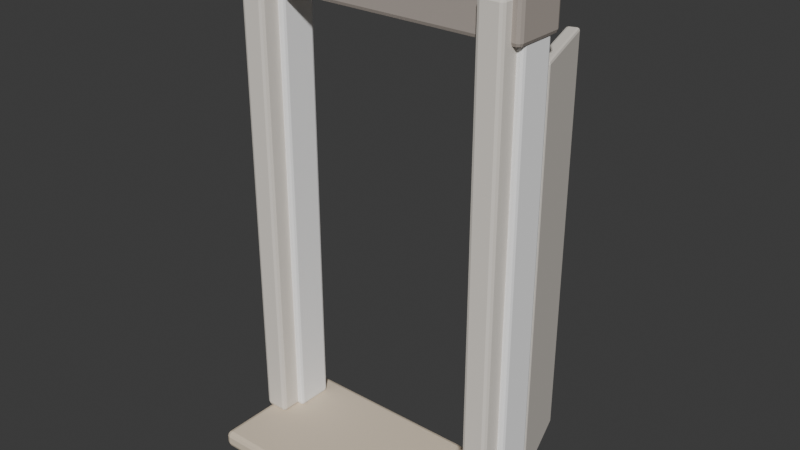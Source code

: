 # Source: WC_RIVER_Entrance_Open_A.blend  (saved by Blender 5.2.44; exported with 4.5.12 LTS)
import bpy
from mathutils import Matrix  # noqa: F401  (used for matrix-valued properties, if any)

bpy.ops.wm.read_factory_settings(use_empty=True)
scene = bpy.context.scene
scene.name = 'Scene'

# ---- collections
col_collection = bpy.data.collections.new('Collection'); scene.collection.children.link(col_collection)

# ---- materials (node trees are filled in below, after node groups)
mat_wc_mat_plaster_cream = bpy.data.materials.new('WC_MAT_Plaster_Cream')
mat_wc_mat_cedar_mid = bpy.data.materials.new('WC_MAT_Cedar_Mid')
mat_wc_mat_cedar_dark = bpy.data.materials.new('WC_MAT_Cedar_Dark')
mat_wc_mat_cream_stone = bpy.data.materials.new('WC_MAT_Cream_Stone')

# ---- material node trees
mat_wc_mat_plaster_cream.use_nodes = True; mat_wc_mat_plaster_cream.node_tree.nodes.clear()
_N = mat_wc_mat_plaster_cream.node_tree.nodes; _L = mat_wc_mat_plaster_cream.node_tree.links
n0 = _N.new('ShaderNodeBsdfPrincipled'); n0.name = 'Principled BSDF'; n0.location = (-200, 100)
n0.inputs[0].default_value = (1.0, 1.0, 1.0, 1.0)
n0.inputs[2].default_value = 0.94
n0.inputs[10].default_value = 0.005
n0.inputs[13].default_value = 0.13
n1 = _N.new('ShaderNodeOutputMaterial'); n1.name = 'Material Output'; n1.location = (200, 100)
_L.new(n0.outputs[0], n1.inputs[0])
n1.is_active_output = True
mat_wc_mat_cedar_mid.use_nodes = True; mat_wc_mat_cedar_mid.node_tree.nodes.clear()
_N = mat_wc_mat_cedar_mid.node_tree.nodes; _L = mat_wc_mat_cedar_mid.node_tree.links
n0 = _N.new('ShaderNodeBsdfPrincipled'); n0.name = 'Principled BSDF'; n0.location = (-200, 100)
n0.inputs[0].default_value = (0.82, 0.77, 0.7, 1.0)
n0.inputs[2].default_value = 0.94
n0.inputs[10].default_value = 0.005
n0.inputs[13].default_value = 0.13
n1 = _N.new('ShaderNodeOutputMaterial'); n1.name = 'Material Output'; n1.location = (200, 100)
_L.new(n0.outputs[0], n1.inputs[0])
n1.is_active_output = True
mat_wc_mat_cedar_dark.use_nodes = True; mat_wc_mat_cedar_dark.node_tree.nodes.clear()
_N = mat_wc_mat_cedar_dark.node_tree.nodes; _L = mat_wc_mat_cedar_dark.node_tree.links
n0 = _N.new('ShaderNodeBsdfPrincipled'); n0.name = 'Principled BSDF'; n0.location = (-200, 100)
n0.inputs[0].default_value = (0.43, 0.38, 0.34, 1.0)
n0.inputs[2].default_value = 0.94
n0.inputs[10].default_value = 0.005
n0.inputs[13].default_value = 0.13
n1 = _N.new('ShaderNodeOutputMaterial'); n1.name = 'Material Output'; n1.location = (200, 100)
_L.new(n0.outputs[0], n1.inputs[0])
n1.is_active_output = True
mat_wc_mat_cream_stone.use_nodes = True; mat_wc_mat_cream_stone.node_tree.nodes.clear()
_N = mat_wc_mat_cream_stone.node_tree.nodes; _L = mat_wc_mat_cream_stone.node_tree.links
n0 = _N.new('ShaderNodeBsdfPrincipled'); n0.name = 'Principled BSDF'; n0.location = (-200, 100)
n0.inputs[0].default_value = (0.75, 0.64, 0.5, 1.0)
n0.inputs[2].default_value = 0.94
n0.inputs[10].default_value = 0.005
n0.inputs[13].default_value = 0.13
n1 = _N.new('ShaderNodeOutputMaterial'); n1.name = 'Material Output'; n1.location = (200, 100)
_L.new(n0.outputs[0], n1.inputs[0])
n1.is_active_output = True

# ---- world
world_world = bpy.data.worlds.new('World'); scene.world = world_world
world_world.use_nodes = True; world_world.node_tree.nodes.clear()
_N = world_world.node_tree.nodes; _L = world_world.node_tree.links
n0 = _N.new('ShaderNodeOutputWorld'); n0.name = 'World Output'; n0.location = (200, 100)
n1 = _N.new('ShaderNodeBackground'); n1.name = 'Background'; n1.location = (-200, 100)
n1.inputs[0].default_value = (0.05088, 0.05088, 0.05088, 1.0)
_L.new(n1.outputs[0], n0.inputs[0])
n0.is_active_output = True
world_world.color = (0.05088, 0.05088, 0.05088)
world_world.sun_shadow_jitter_overblur = 0.0

# ---- meshes
me_plasterside_mesh = bpy.data.meshes.new('PlasterSide_Mesh')
me_plasterside_mesh.from_pydata([(-0.09, -0.09, -1.15), (-0.09, -0.09, 1.15), (-0.09, 0.09, -1.15), (-0.09, 0.09, 1.15), (0.09, -0.09, -1.15), (0.09, -0.09, 1.15), (0.09, 0.09, -1.15), (0.09, 0.09, 1.15)], [], [(0, 1, 3, 2), (2, 3, 7, 6), (6, 7, 5, 4), (4, 5, 1, 0), (2, 6, 4, 0), (7, 3, 1, 5)])
_uv = me_plasterside_mesh.uv_layers.new(name='UV0')
_uv.uv.foreach_set('vector', [-0.072, -0.92, -0.072, 0.92, 0.072, 0.92, 0.072, -0.92, -0.072, -0.92, -0.072, 0.92, 0.072, 0.92, 0.072, -0.92, 0.072, -0.92, 0.072, 0.92, -0.072, 0.92, -0.072, -0.92, 0.072, -0.92, 0.072, 0.92, -0.072, 0.92, -0.072, -0.92, -0.072, 0.072, 0.072, 0.072, 0.072, -0.072, -0.072, -0.072, 0.072, 0.072, -0.072, 0.072, -0.072, -0.072, 0.072, -0.072])
_ca = me_plasterside_mesh.color_attributes.new('PigmentCavity', 'FLOAT_COLOR', 'CORNER')
_ca.data.foreach_set('color', [0.95, 0.3768, 0.5, 1.0, 0.95, 0.3768, 0.5, 1.0, 0.95, 0.3768, 0.5, 1.0, 0.95, 0.3768, 0.5, 1.0, 0.95, 0.3768, 0.5, 1.0, 0.95, 0.3768, 0.5, 1.0, 0.95, 0.3768, 0.5, 1.0, 0.95, 0.3768, 0.5, 1.0, 0.95, 0.3768, 0.5, 1.0, 0.95, 0.3768, 0.5, 1.0, 0.95, 0.3768, 0.5, 1.0, 0.95, 0.3768, 0.5, 1.0, 0.95, 0.3768, 0.5, 1.0, 0.95, 0.3768, 0.5, 1.0, 0.95, 0.3768, 0.5, 1.0, 0.95, 0.3768, 0.5, 1.0, 0.95, 0.3768, 0.5, 1.0, 0.95, 0.3768, 0.5, 1.0, 0.95, 0.3768, 0.5, 1.0, 0.95, 0.3768, 0.5, 1.0, 0.95, 0.3768, 0.5, 1.0, 0.95, 0.3768, 0.5, 1.0, 0.95, 0.3768, 0.5, 1.0, 0.95, 0.3768, 0.5, 1.0])
me_plasterside_mesh.materials.append(mat_wc_mat_plaster_cream)
me_plasterside_mesh.update()
me_deepcedarjamb_mesh = bpy.data.meshes.new('DeepCedarJamb_Mesh')
me_deepcedarjamb_mesh.from_pydata([(-0.06, -0.145, -1.15), (-0.06, -0.145, 1.15), (-0.06, 0.145, -1.15), (-0.06, 0.145, 1.15), (0.06, -0.145, -1.15), (0.06, -0.145, 1.15), (0.06, 0.145, -1.15), (0.06, 0.145, 1.15)], [], [(0, 1, 3, 2), (2, 3, 7, 6), (6, 7, 5, 4), (4, 5, 1, 0), (2, 6, 4, 0), (7, 3, 1, 5)])
_uv = me_deepcedarjamb_mesh.uv_layers.new(name='UV0')
_uv.uv.foreach_set('vector', [-0.116, -0.92, -0.116, 0.92, 0.116, 0.92, 0.116, -0.92, -0.048, -0.92, -0.048, 0.92, 0.048, 0.92, 0.048, -0.92, 0.116, -0.92, 0.116, 0.92, -0.116, 0.92, -0.116, -0.92, 0.048, -0.92, 0.048, 0.92, -0.048, 0.92, -0.048, -0.92, -0.048, 0.116, 0.048, 0.116, 0.048, -0.116, -0.048, -0.116, 0.048, 0.116, -0.048, 0.116, -0.048, -0.116, 0.048, -0.116])
_ca = me_deepcedarjamb_mesh.color_attributes.new('PigmentCavity', 'FLOAT_COLOR', 'CORNER')
_ca.data.foreach_set('color', [0.95, 0.5479, 0.5, 1.0, 0.95, 0.5479, 0.5, 1.0, 0.95, 0.5479, 0.5, 1.0, 0.95, 0.5479, 0.5, 1.0, 0.95, 0.5479, 0.5, 1.0, 0.95, 0.5479, 0.5, 1.0, 0.95, 0.5479, 0.5, 1.0, 0.95, 0.5479, 0.5, 1.0, 0.95, 0.5479, 0.5, 1.0, 0.95, 0.5479, 0.5, 1.0, 0.95, 0.5479, 0.5, 1.0, 0.95, 0.5479, 0.5, 1.0, 0.95, 0.5479, 0.5, 1.0, 0.95, 0.5479, 0.5, 1.0, 0.95, 0.5479, 0.5, 1.0, 0.95, 0.5479, 0.5, 1.0, 0.95, 0.5479, 0.5, 1.0, 0.95, 0.5479, 0.5, 1.0, 0.95, 0.5479, 0.5, 1.0, 0.95, 0.5479, 0.5, 1.0, 0.95, 0.5479, 0.5, 1.0, 0.95, 0.5479, 0.5, 1.0, 0.95, 0.5479, 0.5, 1.0, 0.95, 0.5479, 0.5, 1.0])
me_deepcedarjamb_mesh.materials.append(mat_wc_mat_cedar_mid)
me_deepcedarjamb_mesh.update()
me_plasterside_mesh_001 = bpy.data.meshes.new('PlasterSide_Mesh.001')
me_plasterside_mesh_001.from_pydata([(-0.09, -0.09, -1.15), (-0.09, -0.09, 1.15), (-0.09, 0.09, -1.15), (-0.09, 0.09, 1.15), (0.09, -0.09, -1.15), (0.09, -0.09, 1.15), (0.09, 0.09, -1.15), (0.09, 0.09, 1.15)], [], [(0, 1, 3, 2), (2, 3, 7, 6), (6, 7, 5, 4), (4, 5, 1, 0), (2, 6, 4, 0), (7, 3, 1, 5)])
_uv = me_plasterside_mesh_001.uv_layers.new(name='UV0')
_uv.uv.foreach_set('vector', [-0.072, -0.92, -0.072, 0.92, 0.072, 0.92, 0.072, -0.92, -0.072, -0.92, -0.072, 0.92, 0.072, 0.92, 0.072, -0.92, 0.072, -0.92, 0.072, 0.92, -0.072, 0.92, -0.072, -0.92, 0.072, -0.92, 0.072, 0.92, -0.072, 0.92, -0.072, -0.92, -0.072, 0.072, 0.072, 0.072, 0.072, -0.072, -0.072, -0.072, 0.072, 0.072, -0.072, 0.072, -0.072, -0.072, 0.072, -0.072])
_ca = me_plasterside_mesh_001.color_attributes.new('PigmentCavity', 'FLOAT_COLOR', 'CORNER')
_ca.data.foreach_set('color', [0.95, 0.4384, 0.5, 1.0, 0.95, 0.4384, 0.5, 1.0, 0.95, 0.4384, 0.5, 1.0, 0.95, 0.4384, 0.5, 1.0, 0.95, 0.4384, 0.5, 1.0, 0.95, 0.4384, 0.5, 1.0, 0.95, 0.4384, 0.5, 1.0, 0.95, 0.4384, 0.5, 1.0, 0.95, 0.4384, 0.5, 1.0, 0.95, 0.4384, 0.5, 1.0, 0.95, 0.4384, 0.5, 1.0, 0.95, 0.4384, 0.5, 1.0, 0.95, 0.4384, 0.5, 1.0, 0.95, 0.4384, 0.5, 1.0, 0.95, 0.4384, 0.5, 1.0, 0.95, 0.4384, 0.5, 1.0, 0.95, 0.4384, 0.5, 1.0, 0.95, 0.4384, 0.5, 1.0, 0.95, 0.4384, 0.5, 1.0, 0.95, 0.4384, 0.5, 1.0, 0.95, 0.4384, 0.5, 1.0, 0.95, 0.4384, 0.5, 1.0, 0.95, 0.4384, 0.5, 1.0, 0.95, 0.4384, 0.5, 1.0])
me_plasterside_mesh_001.materials.append(mat_wc_mat_plaster_cream)
me_plasterside_mesh_001.update()
me_deepcedarjamb_mesh_001 = bpy.data.meshes.new('DeepCedarJamb_Mesh.001')
me_deepcedarjamb_mesh_001.from_pydata([(-0.06, -0.145, -1.15), (-0.06, -0.145, 1.15), (-0.06, 0.145, -1.15), (-0.06, 0.145, 1.15), (0.06, -0.145, -1.15), (0.06, -0.145, 1.15), (0.06, 0.145, -1.15), (0.06, 0.145, 1.15)], [], [(0, 1, 3, 2), (2, 3, 7, 6), (6, 7, 5, 4), (4, 5, 1, 0), (2, 6, 4, 0), (7, 3, 1, 5)])
_uv = me_deepcedarjamb_mesh_001.uv_layers.new(name='UV0')
_uv.uv.foreach_set('vector', [-0.116, -0.92, -0.116, 0.92, 0.116, 0.92, 0.116, -0.92, -0.048, -0.92, -0.048, 0.92, 0.048, 0.92, 0.048, -0.92, 0.116, -0.92, 0.116, 0.92, -0.116, 0.92, -0.116, -0.92, 0.048, -0.92, 0.048, 0.92, -0.048, 0.92, -0.048, -0.92, -0.048, 0.116, 0.048, 0.116, 0.048, -0.116, -0.048, -0.116, 0.048, 0.116, -0.048, 0.116, -0.048, -0.116, 0.048, -0.116])
_ca = me_deepcedarjamb_mesh_001.color_attributes.new('PigmentCavity', 'FLOAT_COLOR', 'CORNER')
_ca.data.foreach_set('color', [0.95, 0.3631, 0.5, 1.0, 0.95, 0.3631, 0.5, 1.0, 0.95, 0.3631, 0.5, 1.0, 0.95, 0.3631, 0.5, 1.0, 0.95, 0.3631, 0.5, 1.0, 0.95, 0.3631, 0.5, 1.0, 0.95, 0.3631, 0.5, 1.0, 0.95, 0.3631, 0.5, 1.0, 0.95, 0.3631, 0.5, 1.0, 0.95, 0.3631, 0.5, 1.0, 0.95, 0.3631, 0.5, 1.0, 0.95, 0.3631, 0.5, 1.0, 0.95, 0.3631, 0.5, 1.0, 0.95, 0.3631, 0.5, 1.0, 0.95, 0.3631, 0.5, 1.0, 0.95, 0.3631, 0.5, 1.0, 0.95, 0.3631, 0.5, 1.0, 0.95, 0.3631, 0.5, 1.0, 0.95, 0.3631, 0.5, 1.0, 0.95, 0.3631, 0.5, 1.0, 0.95, 0.3631, 0.5, 1.0, 0.95, 0.3631, 0.5, 1.0, 0.95, 0.3631, 0.5, 1.0, 0.95, 0.3631, 0.5, 1.0])
me_deepcedarjamb_mesh_001.materials.append(mat_wc_mat_cedar_mid)
me_deepcedarjamb_mesh_001.update()
me_lintel_mesh = bpy.data.meshes.new('Lintel_Mesh')
me_lintel_mesh.from_pydata([(-0.7, -0.13, -0.11), (-0.7, -0.13, 0.11), (-0.7, 0.13, -0.11), (-0.7, 0.13, 0.11), (0.7, -0.13, -0.11), (0.7, -0.13, 0.11), (0.7, 0.13, -0.11), (0.7, 0.13, 0.11)], [], [(0, 1, 3, 2), (2, 3, 7, 6), (6, 7, 5, 4), (4, 5, 1, 0), (2, 6, 4, 0), (7, 3, 1, 5)])
_uv = me_lintel_mesh.uv_layers.new(name='UV0')
_uv.uv.foreach_set('vector', [-0.104, -0.088, -0.104, 0.088, 0.104, 0.088, 0.104, -0.088, -0.56, -0.088, -0.56, 0.088, 0.56, 0.088, 0.56, -0.088, 0.104, -0.088, 0.104, 0.088, -0.104, 0.088, -0.104, -0.088, 0.56, -0.088, 0.56, 0.088, -0.56, 0.088, -0.56, -0.088, -0.56, 0.104, 0.56, 0.104, 0.56, -0.104, -0.56, -0.104, 0.56, 0.104, -0.56, 0.104, -0.56, -0.104, 0.56, -0.104])
_ca = me_lintel_mesh.color_attributes.new('PigmentCavity', 'FLOAT_COLOR', 'CORNER')
_ca.data.foreach_set('color', [0.95, 0.3696, 0.5, 1.0, 0.95, 0.3696, 0.5, 1.0, 0.95, 0.3696, 0.5, 1.0, 0.95, 0.3696, 0.5, 1.0, 0.95, 0.3696, 0.5, 1.0, 0.95, 0.3696, 0.5, 1.0, 0.95, 0.3696, 0.5, 1.0, 0.95, 0.3696, 0.5, 1.0, 0.95, 0.3696, 0.5, 1.0, 0.95, 0.3696, 0.5, 1.0, 0.95, 0.3696, 0.5, 1.0, 0.95, 0.3696, 0.5, 1.0, 0.95, 0.3696, 0.5, 1.0, 0.95, 0.3696, 0.5, 1.0, 0.95, 0.3696, 0.5, 1.0, 0.95, 0.3696, 0.5, 1.0, 0.95, 0.3696, 0.5, 1.0, 0.95, 0.3696, 0.5, 1.0, 0.95, 0.3696, 0.5, 1.0, 0.95, 0.3696, 0.5, 1.0, 0.95, 0.3696, 0.5, 1.0, 0.95, 0.3696, 0.5, 1.0, 0.95, 0.3696, 0.5, 1.0, 0.95, 0.3696, 0.5, 1.0])
me_lintel_mesh.materials.append(mat_wc_mat_cedar_dark)
me_lintel_mesh.update()
me_stonethreshold_mesh = bpy.data.meshes.new('StoneThreshold_Mesh')
me_stonethreshold_mesh.from_pydata([(-0.65, -0.325, -0.04), (-0.65, -0.325, 0.04), (-0.65, 0.325, -0.04), (-0.65, 0.325, 0.04), (0.65, -0.325, -0.04), (0.65, -0.325, 0.04), (0.65, 0.325, -0.04), (0.65, 0.325, 0.04)], [], [(0, 1, 3, 2), (2, 3, 7, 6), (6, 7, 5, 4), (4, 5, 1, 0), (2, 6, 4, 0), (7, 3, 1, 5)])
_uv = me_stonethreshold_mesh.uv_layers.new(name='UV0')
_uv.uv.foreach_set('vector', [-0.26, -0.032, -0.26, 0.032, 0.26, 0.032, 0.26, -0.032, -0.52, -0.032, -0.52, 0.032, 0.52, 0.032, 0.52, -0.032, 0.26, -0.032, 0.26, 0.032, -0.26, 0.032, -0.26, -0.032, 0.52, -0.032, 0.52, 0.032, -0.52, 0.032, -0.52, -0.032, -0.52, 0.26, 0.52, 0.26, 0.52, -0.26, -0.52, -0.26, 0.52, 0.26, -0.52, 0.26, -0.52, -0.26, 0.52, -0.26])
_ca = me_stonethreshold_mesh.color_attributes.new('PigmentCavity', 'FLOAT_COLOR', 'CORNER')
_ca.data.foreach_set('color', [0.95, 0.6129, 0.5, 1.0, 0.95, 0.6129, 0.5, 1.0, 0.95, 0.6129, 0.5, 1.0, 0.95, 0.6129, 0.5, 1.0, 0.95, 0.6129, 0.5, 1.0, 0.95, 0.6129, 0.5, 1.0, 0.95, 0.6129, 0.5, 1.0, 0.95, 0.6129, 0.5, 1.0, 0.95, 0.6129, 0.5, 1.0, 0.95, 0.6129, 0.5, 1.0, 0.95, 0.6129, 0.5, 1.0, 0.95, 0.6129, 0.5, 1.0, 0.95, 0.6129, 0.5, 1.0, 0.95, 0.6129, 0.5, 1.0, 0.95, 0.6129, 0.5, 1.0, 0.95, 0.6129, 0.5, 1.0, 0.95, 0.6129, 0.5, 1.0, 0.95, 0.6129, 0.5, 1.0, 0.95, 0.6129, 0.5, 1.0, 0.95, 0.6129, 0.5, 1.0, 0.95, 0.6129, 0.5, 1.0, 0.95, 0.6129, 0.5, 1.0, 0.95, 0.6129, 0.5, 1.0, 0.95, 0.6129, 0.5, 1.0])
me_stonethreshold_mesh.materials.append(mat_wc_mat_cream_stone)
me_stonethreshold_mesh.update()
me_doorleaf_mesh = bpy.data.meshes.new('DoorLeaf_Mesh')
me_doorleaf_mesh.from_pydata([(-0.24, -0.03, -0.99), (-0.24, -0.03, 0.99), (-0.24, 0.03, -0.99), (-0.24, 0.03, 0.99), (0.24, -0.03, -0.99), (0.24, -0.03, 0.99), (0.24, 0.03, -0.99), (0.24, 0.03, 0.99)], [], [(0, 1, 3, 2), (2, 3, 7, 6), (6, 7, 5, 4), (4, 5, 1, 0), (2, 6, 4, 0), (7, 3, 1, 5)])
_uv = me_doorleaf_mesh.uv_layers.new(name='UV0')
_uv.uv.foreach_set('vector', [-0.024, -0.792, -0.024, 0.792, 0.024, 0.792, 0.024, -0.792, -0.192, -0.792, -0.192, 0.792, 0.192, 0.792, 0.192, -0.792, 0.024, -0.792, 0.024, 0.792, -0.024, 0.792, -0.024, -0.792, 0.192, -0.792, 0.192, 0.792, -0.192, 0.792, -0.192, -0.792, -0.192, 0.024, 0.192, 0.024, 0.192, -0.024, -0.192, -0.024, 0.192, 0.024, -0.192, 0.024, -0.192, -0.024, 0.192, -0.024])
_ca = me_doorleaf_mesh.color_attributes.new('PigmentCavity', 'FLOAT_COLOR', 'CORNER')
_ca.data.foreach_set('color', [0.95, 0.4414, 0.5, 1.0, 0.95, 0.4414, 0.5, 1.0, 0.95, 0.4414, 0.5, 1.0, 0.95, 0.4414, 0.5, 1.0, 0.95, 0.4414, 0.5, 1.0, 0.95, 0.4414, 0.5, 1.0, 0.95, 0.4414, 0.5, 1.0, 0.95, 0.4414, 0.5, 1.0, 0.95, 0.4414, 0.5, 1.0, 0.95, 0.4414, 0.5, 1.0, 0.95, 0.4414, 0.5, 1.0, 0.95, 0.4414, 0.5, 1.0, 0.95, 0.4414, 0.5, 1.0, 0.95, 0.4414, 0.5, 1.0, 0.95, 0.4414, 0.5, 1.0, 0.95, 0.4414, 0.5, 1.0, 0.95, 0.4414, 0.5, 1.0, 0.95, 0.4414, 0.5, 1.0, 0.95, 0.4414, 0.5, 1.0, 0.95, 0.4414, 0.5, 1.0, 0.95, 0.4414, 0.5, 1.0, 0.95, 0.4414, 0.5, 1.0, 0.95, 0.4414, 0.5, 1.0, 0.95, 0.4414, 0.5, 1.0])
me_doorleaf_mesh.materials.append(mat_wc_mat_cedar_mid)
me_doorleaf_mesh.update()

# ---- objects
ob_wc_river_entrance_open_a = bpy.data.objects.new('WC_RIVER_Entrance_Open_A', None)
ob_plasterside = bpy.data.objects.new('PlasterSide', me_plasterside_mesh)
ob_deepcedarjamb = bpy.data.objects.new('DeepCedarJamb', me_deepcedarjamb_mesh)
ob_plasterside_001 = bpy.data.objects.new('PlasterSide.001', me_plasterside_mesh_001)
ob_deepcedarjamb_001 = bpy.data.objects.new('DeepCedarJamb.001', me_deepcedarjamb_mesh_001)
ob_lintel = bpy.data.objects.new('Lintel', me_lintel_mesh)
ob_stonethreshold = bpy.data.objects.new('StoneThreshold', me_stonethreshold_mesh)
ob_doorleaf = bpy.data.objects.new('DoorLeaf', me_doorleaf_mesh)

# ---- transforms, parenting, visibility, modifiers, constraints
ob_wc_river_entrance_open_a.location = (0.0, 0.0, 0.0)
ob_plasterside.parent = ob_wc_river_entrance_open_a
ob_plasterside.location = (-0.6, 0.0, 1.15)
_m = ob_plasterside.modifiers.new('SoftAuthoredBevel', 'BEVEL')
_m.width = 0.015
_m.width_pct = 0.015
_m.segments = 2
_m.harden_normals = True
_m = ob_plasterside.modifiers.new('FaceWeightedNormals', 'WEIGHTED_NORMAL')
_m.keep_sharp = True
ob_deepcedarjamb.parent = ob_wc_river_entrance_open_a
ob_deepcedarjamb.location = (-0.6, -0.04, 1.15)
_m = ob_deepcedarjamb.modifiers.new('SoftAuthoredBevel', 'BEVEL')
_m.width = 0.018
_m.width_pct = 0.018
_m.segments = 2
_m.harden_normals = True
_m = ob_deepcedarjamb.modifiers.new('FaceWeightedNormals', 'WEIGHTED_NORMAL')
_m.keep_sharp = True
ob_plasterside_001.parent = ob_wc_river_entrance_open_a
ob_plasterside_001.location = (0.6, 0.0, 1.15)
_m = ob_plasterside_001.modifiers.new('SoftAuthoredBevel', 'BEVEL')
_m.width = 0.015
_m.width_pct = 0.015
_m.segments = 2
_m.harden_normals = True
_m = ob_plasterside_001.modifiers.new('FaceWeightedNormals', 'WEIGHTED_NORMAL')
_m.keep_sharp = True
ob_deepcedarjamb_001.parent = ob_wc_river_entrance_open_a
ob_deepcedarjamb_001.location = (0.6, -0.04, 1.15)
_m = ob_deepcedarjamb_001.modifiers.new('SoftAuthoredBevel', 'BEVEL')
_m.width = 0.018
_m.width_pct = 0.018
_m.segments = 2
_m.harden_normals = True
_m = ob_deepcedarjamb_001.modifiers.new('FaceWeightedNormals', 'WEIGHTED_NORMAL')
_m.keep_sharp = True
ob_lintel.parent = ob_wc_river_entrance_open_a
ob_lintel.location = (0.0, 0.0, 2.22)
_m = ob_lintel.modifiers.new('SoftAuthoredBevel', 'BEVEL')
_m.width = 0.02
_m.width_pct = 0.02
_m.segments = 2
_m.harden_normals = True
_m = ob_lintel.modifiers.new('FaceWeightedNormals', 'WEIGHTED_NORMAL')
_m.keep_sharp = True
ob_stonethreshold.parent = ob_wc_river_entrance_open_a
ob_stonethreshold.location = (0.0, -0.15, -0.04)
_m = ob_stonethreshold.modifiers.new('SoftAuthoredBevel', 'BEVEL')
_m.width = 0.022
_m.width_pct = 0.022
_m.segments = 2
_m.harden_normals = True
_m = ob_stonethreshold.modifiers.new('FaceWeightedNormals', 'WEIGHTED_NORMAL')
_m.keep_sharp = True
ob_doorleaf.parent = ob_wc_river_entrance_open_a
ob_doorleaf.location = (0.56, 0.35, 1.0)
ob_doorleaf.rotation_euler = (0.0, 0.0, -1.257)
_m = ob_doorleaf.modifiers.new('SoftAuthoredBevel', 'BEVEL')
_m.width = 0.012
_m.width_pct = 0.012
_m.segments = 2
_m.harden_normals = True
_m = ob_doorleaf.modifiers.new('FaceWeightedNormals', 'WEIGHTED_NORMAL')
_m.keep_sharp = True

# ---- collection membership
scene.collection.objects.link(ob_wc_river_entrance_open_a)
col_collection.objects.link(ob_plasterside)
col_collection.objects.link(ob_deepcedarjamb)
col_collection.objects.link(ob_plasterside_001)
col_collection.objects.link(ob_deepcedarjamb_001)
col_collection.objects.link(ob_lintel)
col_collection.objects.link(ob_stonethreshold)
col_collection.objects.link(ob_doorleaf)

# ---- scene / render settings (as saved in the file)
scene.frame_start = 1; scene.frame_end = 250; scene.frame_set(1)
scene.render.engine = 'BLENDER_EEVEE_NEXT'
scene.render.bake_bias = 0.0
scene.render.bake_samples = 0
scene.render.compositor_device = 'GPU'
scene.eevee.use_volume_custom_range = False
scene.eevee.fast_gi_thickness_near = 0.1
scene.eevee.fast_gi_thickness_far = 0.0
scene.eevee.ray_tracing_options.screen_trace_thickness = 0.1
bpy.context.view_layer.update()

# ---- added for rendering (the .blend has no active camera and no usable light): camera, sun
cam_auto = bpy.data.cameras.new('AutoCamera')
cam_auto.lens = 50.0
cam_auto.sensor_width = 36.0
cam_auto.clip_end = 1000.0
ob_auto_camera = bpy.data.objects.new('AutoCamera', cam_auto)
scene.collection.objects.link(ob_auto_camera)
ob_auto_camera.location = (2.75975, -3.25544, 3.3328)
ob_auto_camera.rotation_euler = (1.09748, -7.21219e-08, 0.694738)
scene.camera = ob_auto_camera
light_auto_sun = bpy.data.lights.new('AutoSun', 'SUN')
light_auto_sun.energy = 3.0
light_auto_sun.angle = 0.0523599
ob_auto_sun = bpy.data.objects.new('AutoSun', light_auto_sun)
scene.collection.objects.link(ob_auto_sun)
ob_auto_sun.rotation_euler = (0.872665, 0.174533, 0.523599)
bpy.context.view_layer.update()
